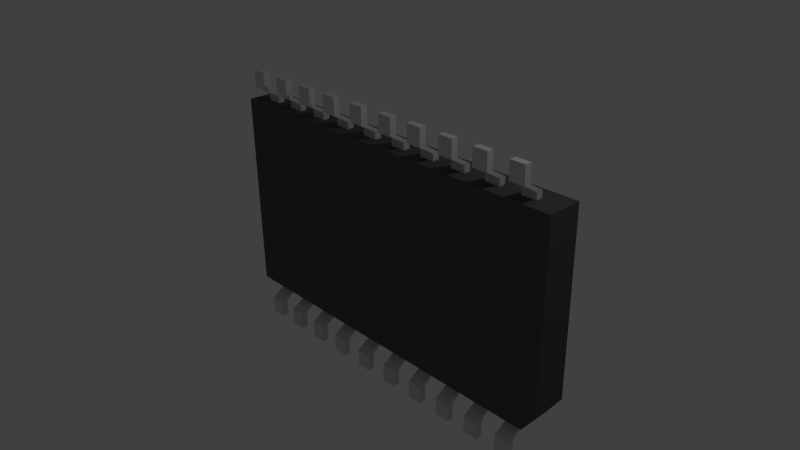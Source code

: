 # Source: 74HC245_SO20.blend  (saved by Blender 2.76.0; exported with 4.5.12 LTS)
import bpy
from mathutils import Matrix  # noqa: F401  (used for matrix-valued properties, if any)

bpy.ops.wm.read_factory_settings(use_empty=True)
scene = bpy.context.scene
scene.name = 'Scene'

# ---- collections
col_collection_1 = bpy.data.collections.new('Collection 1'); scene.collection.children.link(col_collection_1)

# ---- materials (node trees are filled in below, after node groups)
mat_material_001 = bpy.data.materials.new('Material.001')
mat_material_001.alpha_threshold = 0.0
mat_material_001.use_transparent_shadow = False
mat_material_001.diffuse_color = (0.8, 0.5199, 0.3689, 1.0)
mat_material_001.roughness = 0.5
mat_shape_022 = bpy.data.materials.new('Shape.022')
mat_shape_022.alpha_threshold = 0.0
mat_shape_022.use_transparent_shadow = False
mat_shape_022.diffuse_color = (0.7, 0.7, 0.7, 1.0)
mat_shape_022.roughness = 0.5
mat_shape_021 = bpy.data.materials.new('Shape.021')
mat_shape_021.alpha_threshold = 0.0
mat_shape_021.use_transparent_shadow = False
mat_shape_021.diffuse_color = (0.7, 0.7, 0.7, 1.0)
mat_shape_021.roughness = 0.5
mat_shape_020 = bpy.data.materials.new('Shape.020')
mat_shape_020.alpha_threshold = 0.0
mat_shape_020.use_transparent_shadow = False
mat_shape_020.diffuse_color = (0.1, 0.1, 0.1, 1.0)
mat_shape_020.roughness = 0.5
mat_shape_019 = bpy.data.materials.new('Shape.019')
mat_shape_019.alpha_threshold = 0.0
mat_shape_019.use_transparent_shadow = False
mat_shape_019.diffuse_color = (1.0, 1.0, 1.0, 1.0)
mat_shape_019.roughness = 0.5
mat_shape_017 = bpy.data.materials.new('Shape.017')
mat_shape_017.alpha_threshold = 0.0
mat_shape_017.use_transparent_shadow = False
mat_shape_017.diffuse_color = (0.7, 0.7, 0.7, 1.0)
mat_shape_017.roughness = 0.5
mat_shape_016 = bpy.data.materials.new('Shape.016')
mat_shape_016.alpha_threshold = 0.0
mat_shape_016.use_transparent_shadow = False
mat_shape_016.diffuse_color = (0.7, 0.7, 0.7, 1.0)
mat_shape_016.roughness = 0.5
mat_shape_015 = bpy.data.materials.new('Shape.015')
mat_shape_015.alpha_threshold = 0.0
mat_shape_015.use_transparent_shadow = False
mat_shape_015.diffuse_color = (0.7, 0.7, 0.7, 1.0)
mat_shape_015.roughness = 0.5
mat_shape_014 = bpy.data.materials.new('Shape.014')
mat_shape_014.alpha_threshold = 0.0
mat_shape_014.use_transparent_shadow = False
mat_shape_014.diffuse_color = (0.7, 0.7, 0.7, 1.0)
mat_shape_014.roughness = 0.5
mat_shape_013 = bpy.data.materials.new('Shape.013')
mat_shape_013.alpha_threshold = 0.0
mat_shape_013.use_transparent_shadow = False
mat_shape_013.diffuse_color = (0.7, 0.7, 0.7, 1.0)
mat_shape_013.roughness = 0.5
mat_shape_012 = bpy.data.materials.new('Shape.012')
mat_shape_012.alpha_threshold = 0.0
mat_shape_012.use_transparent_shadow = False
mat_shape_012.diffuse_color = (0.7, 0.7, 0.7, 1.0)
mat_shape_012.roughness = 0.5
mat_shape_011 = bpy.data.materials.new('Shape.011')
mat_shape_011.alpha_threshold = 0.0
mat_shape_011.use_transparent_shadow = False
mat_shape_011.diffuse_color = (0.7, 0.7, 0.7, 1.0)
mat_shape_011.roughness = 0.5
mat_shape_010 = bpy.data.materials.new('Shape.010')
mat_shape_010.alpha_threshold = 0.0
mat_shape_010.use_transparent_shadow = False
mat_shape_010.diffuse_color = (0.7, 0.7, 0.7, 1.0)
mat_shape_010.roughness = 0.5
mat_shape_009 = bpy.data.materials.new('Shape.009')
mat_shape_009.alpha_threshold = 0.0
mat_shape_009.use_transparent_shadow = False
mat_shape_009.diffuse_color = (0.7, 0.7, 0.7, 1.0)
mat_shape_009.roughness = 0.5
mat_shape_008 = bpy.data.materials.new('Shape.008')
mat_shape_008.alpha_threshold = 0.0
mat_shape_008.use_transparent_shadow = False
mat_shape_008.diffuse_color = (0.7, 0.7, 0.7, 1.0)
mat_shape_008.roughness = 0.5
mat_shape_007 = bpy.data.materials.new('Shape.007')
mat_shape_007.alpha_threshold = 0.0
mat_shape_007.use_transparent_shadow = False
mat_shape_007.diffuse_color = (0.7, 0.7, 0.7, 1.0)
mat_shape_007.roughness = 0.5
mat_shape_006 = bpy.data.materials.new('Shape.006')
mat_shape_006.alpha_threshold = 0.0
mat_shape_006.use_transparent_shadow = False
mat_shape_006.diffuse_color = (0.7, 0.7, 0.7, 1.0)
mat_shape_006.roughness = 0.5
mat_shape_005 = bpy.data.materials.new('Shape.005')
mat_shape_005.alpha_threshold = 0.0
mat_shape_005.use_transparent_shadow = False
mat_shape_005.diffuse_color = (0.7, 0.7, 0.7, 1.0)
mat_shape_005.roughness = 0.5
mat_shape_004 = bpy.data.materials.new('Shape.004')
mat_shape_004.alpha_threshold = 0.0
mat_shape_004.use_transparent_shadow = False
mat_shape_004.diffuse_color = (0.7, 0.7, 0.7, 1.0)
mat_shape_004.roughness = 0.5
mat_shape_003 = bpy.data.materials.new('Shape.003')
mat_shape_003.alpha_threshold = 0.0
mat_shape_003.use_transparent_shadow = False
mat_shape_003.diffuse_color = (0.7, 0.7, 0.7, 1.0)
mat_shape_003.roughness = 0.5
mat_shape_002 = bpy.data.materials.new('Shape.002')
mat_shape_002.alpha_threshold = 0.0
mat_shape_002.use_transparent_shadow = False
mat_shape_002.diffuse_color = (0.7, 0.7, 0.7, 1.0)
mat_shape_002.roughness = 0.5
mat_shape_001 = bpy.data.materials.new('Shape.001')
mat_shape_001.alpha_threshold = 0.0
mat_shape_001.use_transparent_shadow = False
mat_shape_001.diffuse_color = (0.7, 0.7, 0.7, 1.0)
mat_shape_001.roughness = 0.5
mat_shape = bpy.data.materials.new('Shape')
mat_shape.alpha_threshold = 0.0
mat_shape.use_transparent_shadow = False
mat_shape.diffuse_color = (0.7, 0.7, 0.7, 1.0)
mat_shape.roughness = 0.5
mat_material_002 = bpy.data.materials.new('Material.002')
mat_material_002.alpha_threshold = 0.0
mat_material_002.use_transparent_shadow = False
mat_material_002.diffuse_color = (0.8, 0.5199, 0.3689, 1.0)
mat_material_002.roughness = 0.5
mat_material_003 = bpy.data.materials.new('Material.003')
mat_material_003.alpha_threshold = 0.0
mat_material_003.use_transparent_shadow = False
mat_material_003.diffuse_color = (0.8, 0.5199, 0.3689, 1.0)
mat_material_003.roughness = 0.5
mat_material_004 = bpy.data.materials.new('Material.004')
mat_material_004.alpha_threshold = 0.0
mat_material_004.use_transparent_shadow = False
mat_material_004.diffuse_color = (0.8, 0.5199, 0.3689, 1.0)
mat_material_004.roughness = 0.5

# ---- material node trees

# ---- world
world_world = bpy.data.worlds.new('World'); scene.world = world_world
world_world.color = (0.05088, 0.05088, 0.05088)
world_world.use_sun_shadow = False
world_world.sun_shadow_jitter_overblur = 0.0
world_world.cycles.sampling_method = 'MANUAL'
world_world.cycles.sample_map_resolution = 256

# ---- cameras
cam_camera = bpy.data.cameras.new('Camera')
cam_camera.clip_end = 100.0
cam_camera.lens = 35.0
cam_camera.sensor_width = 32.0
cam_camera.sensor_height = 18.0
cam_camera.ortho_scale = 7.314
cam_camera.dof.focus_distance = 0.0
cam_camera.dof.aperture_fstop = 128.0

# ---- lights
light_lamp = bpy.data.lights.new('Lamp', 'POINT')
light_lamp.transmission_factor = 0.0
light_lamp.cutoff_distance = 30.0
light_lamp.energy = 100.0
light_lamp.shadow_buffer_clip_start = 1.001
light_lamp.shadow_soft_size = 0.1
light_lamp.shadow_maximum_resolution = 0.006
light_lamp.use_absolute_resolution = True
light_lamp.cycles.use_multiple_importance_sampling = False

# ---- meshes
me_shapeindexedfaceset = bpy.data.meshes.new('ShapeIndexedFaceSet')
me_shapeindexedfaceset.from_pydata([(0.0, 0.0, 0.0), (-0.6299, 1.425, 0.3146), (-0.6299, 1.425, 0.221), (-0.8422, 1.425, 0.221), (-0.8422, 1.425, 0.3146), (-0.6299, 1.939, 0.09696), (-0.6299, 1.939, 0.003393), (-0.8422, 1.939, 0.003393), (-0.8422, 1.939, 0.09696), (-0.6299, 1.56, 0.3146), (-0.6299, 1.696, 0.09696), (-0.6299, 1.56, 0.221), (-0.6299, 1.696, 0.003393), (-0.8422, 1.56, 0.221), (-0.8422, 1.696, 0.003393), (-0.8422, 1.56, 0.3146), (-0.8422, 1.696, 0.09696)], [], [(1, 2, 11, 9), (1, 4, 3, 2), (1, 9, 15, 4), (2, 3, 13, 11), (3, 4, 15, 13), (5, 6, 7, 8), (5, 8, 16, 10), (5, 10, 12, 6), (6, 12, 14, 7), (7, 14, 16, 8), (9, 10, 16, 15), (9, 11, 12, 10), (11, 13, 14, 12), (13, 15, 16, 14)])
me_shapeindexedfaceset.materials.append(mat_shape_022)
me_shapeindexedfaceset.use_remesh_preserve_volume = False
me_shapeindexedfaceset.use_remesh_preserve_attributes = False
me_shapeindexedfaceset.use_mirror_vertex_groups = False
me_shapeindexedfaceset.update()
me_shapeindexedfaceset_022 = bpy.data.meshes.new('ShapeIndexedFaceSet.022')
me_shapeindexedfaceset_022.from_pydata([(0.0, 0.0, 0.0), (-0.3412, -1.917, 0.003398), (-0.3412, -1.917, 0.09697), (-0.1289, -1.917, 0.09697), (-0.1289, -1.917, 0.003398), (-0.3412, -1.4, 0.221), (-0.3412, -1.4, 0.3146), (-0.1289, -1.4, 0.3146), (-0.1289, -1.4, 0.221), (-0.3412, -1.671, 0.003398), (-0.3412, -1.536, 0.221), (-0.3412, -1.671, 0.09697), (-0.3412, -1.536, 0.3146), (-0.1289, -1.671, 0.09697), (-0.1289, -1.536, 0.3146), (-0.1289, -1.671, 0.003398), (-0.1289, -1.536, 0.221)], [], [(1, 2, 11, 9), (1, 4, 3, 2), (1, 9, 15, 4), (2, 3, 13, 11), (3, 4, 15, 13), (5, 6, 7, 8), (5, 8, 16, 10), (5, 10, 12, 6), (6, 12, 14, 7), (7, 14, 16, 8), (9, 10, 16, 15), (9, 11, 12, 10), (11, 13, 14, 12), (13, 15, 16, 14)])
me_shapeindexedfaceset_022.materials.append(mat_shape_021)
me_shapeindexedfaceset_022.use_remesh_preserve_volume = False
me_shapeindexedfaceset_022.use_remesh_preserve_attributes = False
me_shapeindexedfaceset_022.use_mirror_vertex_groups = False
me_shapeindexedfaceset_022.update()
me_shapeindexedfaceset_021 = bpy.data.meshes.new('ShapeIndexedFaceSet.021')
me_shapeindexedfaceset_021.from_pydata([(0.0, 0.0, 0.0), (2.609, -1.415, 0.5331), (2.609, -1.415, 0.05246), (-2.691, 1.463, 0.05246), (-2.691, 1.463, 0.5331), (2.609, 1.463, 0.5331), (2.609, 1.463, 0.05246), (-2.481, -1.415, 0.05246), (-2.691, -1.104, 0.05246), (-2.481, -1.415, 0.5331), (-2.691, -1.104, 0.5331)], [], [(1, 2, 6, 5), (1, 5, 4), (1, 4, 10), (1, 10, 9), (1, 9, 7, 2), (2, 7, 8), (2, 8, 3), (2, 3, 6), (3, 4, 5, 6), (3, 8, 10, 4), (7, 9, 10, 8)])
me_shapeindexedfaceset_021.materials.append(mat_shape_020)
me_shapeindexedfaceset_021.use_remesh_preserve_volume = False
me_shapeindexedfaceset_021.use_remesh_preserve_attributes = False
me_shapeindexedfaceset_021.use_mirror_vertex_groups = False
me_shapeindexedfaceset_021.update()
me_shapeindexedfaceset_020 = bpy.data.meshes.new('ShapeIndexedFaceSet.020')
me_shapeindexedfaceset_020.from_pydata([(0.0, 0.0, 0.0), (-2.109, -0.8609, 0.5752), (-2.121, -0.9206, 0.5752), (-2.155, -0.9712, 0.5752), (-2.205, -1.005, 0.5752), (-2.265, -1.017, 0.5752), (-2.325, -1.005, 0.5752), (-2.375, -0.9712, 0.5752), (-2.409, -0.9206, 0.5752), (-2.421, -0.8609, 0.5752), (-2.409, -0.8012, 0.5752), (-2.375, -0.7506, 0.5752), (-2.325, -0.7167, 0.5752), (-2.265, -0.7049, 0.5752), (-2.205, -0.7167, 0.5752), (-2.155, -0.7506, 0.5752), (-2.121, -0.8012, 0.5752), (-2.109, -0.8609, 0.5477), (-2.121, -0.9206, 0.5477), (-2.155, -0.9712, 0.5477), (-2.205, -1.005, 0.5477), (-2.265, -1.017, 0.5477), (-2.325, -1.005, 0.5477), (-2.375, -0.9712, 0.5477), (-2.409, -0.9206, 0.5477), (-2.421, -0.8609, 0.5477), (-2.409, -0.8012, 0.5477), (-2.375, -0.7506, 0.5477), (-2.325, -0.7167, 0.5477), (-2.265, -0.7049, 0.5477), (-2.205, -0.7167, 0.5477), (-2.155, -0.7506, 0.5477), (-2.121, -0.8012, 0.5477)], [], [(1, 2, 18, 17), (1, 16, 15), (1, 15, 14), (1, 14, 13), (1, 13, 12), (1, 12, 11), (1, 11, 10), (1, 10, 9), (1, 9, 8), (1, 8, 7), (1, 7, 6), (1, 6, 5), (1, 5, 4), (1, 4, 3), (1, 3, 2), (1, 17, 32, 16), (2, 3, 19, 18), (3, 4, 20, 19), (4, 5, 21, 20), (5, 6, 22, 21), (6, 7, 23, 22), (7, 8, 24, 23), (8, 9, 25, 24), (9, 10, 26, 25), (10, 11, 27, 26), (11, 12, 28, 27), (12, 13, 29, 28), (13, 14, 30, 29), (14, 15, 31, 30), (15, 16, 32, 31), (17, 18, 19), (17, 19, 20), (17, 20, 21), (17, 21, 22), (17, 22, 23), (17, 23, 24), (17, 24, 25), (17, 25, 26), (17, 26, 27), (17, 27, 28), (17, 28, 29), (17, 29, 30), (17, 30, 31), (17, 31, 32)])
me_shapeindexedfaceset_020.materials.append(mat_shape_019)
me_shapeindexedfaceset_020.use_remesh_preserve_volume = False
me_shapeindexedfaceset_020.use_remesh_preserve_attributes = False
me_shapeindexedfaceset_020.use_mirror_vertex_groups = False
me_shapeindexedfaceset_020.update()
me_shapeindexedfaceset_018 = bpy.data.meshes.new('ShapeIndexedFaceSet.018')
me_shapeindexedfaceset_018.from_pydata([(0.0, 0.0, 0.0), (-0.136, 1.425, 0.3146), (-0.136, 1.425, 0.221), (-0.3483, 1.425, 0.221), (-0.3483, 1.425, 0.3146), (-0.136, 1.939, 0.09696), (-0.136, 1.939, 0.003393), (-0.3483, 1.939, 0.003393), (-0.3483, 1.939, 0.09696), (-0.136, 1.56, 0.3146), (-0.136, 1.696, 0.09696), (-0.136, 1.56, 0.221), (-0.136, 1.696, 0.003393), (-0.3483, 1.56, 0.221), (-0.3483, 1.696, 0.003393), (-0.3483, 1.56, 0.3146), (-0.3483, 1.696, 0.09696)], [], [(1, 2, 11, 9), (1, 4, 3, 2), (1, 9, 15, 4), (2, 3, 13, 11), (3, 4, 15, 13), (5, 6, 7, 8), (5, 8, 16, 10), (5, 10, 12, 6), (6, 12, 14, 7), (7, 14, 16, 8), (9, 10, 16, 15), (9, 11, 12, 10), (11, 13, 14, 12), (13, 15, 16, 14)])
me_shapeindexedfaceset_018.materials.append(mat_shape_017)
me_shapeindexedfaceset_018.use_remesh_preserve_volume = False
me_shapeindexedfaceset_018.use_remesh_preserve_attributes = False
me_shapeindexedfaceset_018.use_mirror_vertex_groups = False
me_shapeindexedfaceset_018.update()
me_shapeindexedfaceset_017 = bpy.data.meshes.new('ShapeIndexedFaceSet.017')
me_shapeindexedfaceset_017.from_pydata([(0.0, 0.0, 0.0), (0.3771, 1.425, 0.3146), (0.3771, 1.425, 0.221), (0.1648, 1.425, 0.221), (0.1648, 1.425, 0.3146), (0.3771, 1.939, 0.09696), (0.3771, 1.939, 0.003393), (0.1648, 1.939, 0.003393), (0.1648, 1.939, 0.09696), (0.3771, 1.56, 0.3146), (0.3771, 1.696, 0.09696), (0.3771, 1.56, 0.221), (0.3771, 1.696, 0.003393), (0.1648, 1.56, 0.221), (0.1648, 1.696, 0.003393), (0.1648, 1.56, 0.3146), (0.1648, 1.696, 0.09696)], [], [(1, 2, 11, 9), (1, 4, 3, 2), (1, 9, 15, 4), (2, 3, 13, 11), (3, 4, 15, 13), (5, 6, 7, 8), (5, 8, 16, 10), (5, 10, 12, 6), (6, 12, 14, 7), (7, 14, 16, 8), (9, 10, 16, 15), (9, 11, 12, 10), (11, 13, 14, 12), (13, 15, 16, 14)])
me_shapeindexedfaceset_017.materials.append(mat_shape_016)
me_shapeindexedfaceset_017.use_remesh_preserve_volume = False
me_shapeindexedfaceset_017.use_remesh_preserve_attributes = False
me_shapeindexedfaceset_017.use_mirror_vertex_groups = False
me_shapeindexedfaceset_017.update()
me_shapeindexedfaceset_016 = bpy.data.meshes.new('ShapeIndexedFaceSet.016')
me_shapeindexedfaceset_016.from_pydata([(0.0, 0.0, 0.0), (0.8952, 1.425, 0.3146), (0.8952, 1.425, 0.221), (0.6829, 1.425, 0.221), (0.6829, 1.425, 0.3146), (0.8952, 1.939, 0.09696), (0.8952, 1.939, 0.003393), (0.6829, 1.939, 0.003393), (0.6829, 1.939, 0.09696), (0.8952, 1.56, 0.3146), (0.8952, 1.696, 0.09696), (0.8952, 1.56, 0.221), (0.8952, 1.696, 0.003393), (0.6829, 1.56, 0.221), (0.6829, 1.696, 0.003393), (0.6829, 1.56, 0.3146), (0.6829, 1.696, 0.09696)], [], [(1, 2, 11, 9), (1, 4, 3, 2), (1, 9, 15, 4), (2, 3, 13, 11), (3, 4, 15, 13), (5, 6, 7, 8), (5, 8, 16, 10), (5, 10, 12, 6), (6, 12, 14, 7), (7, 14, 16, 8), (9, 10, 16, 15), (9, 11, 12, 10), (11, 13, 14, 12), (13, 15, 16, 14)])
me_shapeindexedfaceset_016.materials.append(mat_shape_015)
me_shapeindexedfaceset_016.use_remesh_preserve_volume = False
me_shapeindexedfaceset_016.use_remesh_preserve_attributes = False
me_shapeindexedfaceset_016.use_mirror_vertex_groups = False
me_shapeindexedfaceset_016.update()
me_shapeindexedfaceset_015 = bpy.data.meshes.new('ShapeIndexedFaceSet.015')
me_shapeindexedfaceset_015.from_pydata([(0.0, 0.0, 0.0), (-2.159, 1.425, 0.3146), (-2.159, 1.425, 0.221), (-2.371, 1.425, 0.221), (-2.371, 1.425, 0.3146), (-2.159, 1.939, 0.09696), (-2.159, 1.939, 0.003393), (-2.371, 1.939, 0.003393), (-2.371, 1.939, 0.09696), (-2.159, 1.56, 0.3146), (-2.159, 1.696, 0.09696), (-2.159, 1.56, 0.221), (-2.159, 1.696, 0.003393), (-2.371, 1.56, 0.221), (-2.371, 1.696, 0.003393), (-2.371, 1.56, 0.3146), (-2.371, 1.696, 0.09696)], [], [(1, 2, 11, 9), (1, 4, 3, 2), (1, 9, 15, 4), (2, 3, 13, 11), (3, 4, 15, 13), (5, 6, 7, 8), (5, 8, 16, 10), (5, 10, 12, 6), (6, 12, 14, 7), (7, 14, 16, 8), (9, 10, 16, 15), (9, 11, 12, 10), (11, 13, 14, 12), (13, 15, 16, 14)])
me_shapeindexedfaceset_015.materials.append(mat_shape_014)
me_shapeindexedfaceset_015.use_remesh_preserve_volume = False
me_shapeindexedfaceset_015.use_remesh_preserve_attributes = False
me_shapeindexedfaceset_015.use_mirror_vertex_groups = False
me_shapeindexedfaceset_015.update()
me_shapeindexedfaceset_014 = bpy.data.meshes.new('ShapeIndexedFaceSet.014')
me_shapeindexedfaceset_014.from_pydata([(0.0, 0.0, 0.0), (-1.646, 1.425, 0.3146), (-1.646, 1.425, 0.221), (-1.858, 1.425, 0.221), (-1.858, 1.425, 0.3146), (-1.646, 1.939, 0.09696), (-1.646, 1.939, 0.003393), (-1.858, 1.939, 0.003393), (-1.858, 1.939, 0.09696), (-1.646, 1.56, 0.3146), (-1.646, 1.696, 0.09696), (-1.646, 1.56, 0.221), (-1.646, 1.696, 0.003393), (-1.858, 1.56, 0.221), (-1.858, 1.696, 0.003393), (-1.858, 1.56, 0.3146), (-1.858, 1.696, 0.09696)], [], [(1, 2, 11, 9), (1, 4, 3, 2), (1, 9, 15, 4), (2, 3, 13, 11), (3, 4, 15, 13), (5, 6, 7, 8), (5, 8, 16, 10), (5, 10, 12, 6), (6, 12, 14, 7), (7, 14, 16, 8), (9, 10, 16, 15), (9, 11, 12, 10), (11, 13, 14, 12), (13, 15, 16, 14)])
me_shapeindexedfaceset_014.materials.append(mat_shape_013)
me_shapeindexedfaceset_014.use_remesh_preserve_volume = False
me_shapeindexedfaceset_014.use_remesh_preserve_attributes = False
me_shapeindexedfaceset_014.use_mirror_vertex_groups = False
me_shapeindexedfaceset_014.update()
me_shapeindexedfaceset_013 = bpy.data.meshes.new('ShapeIndexedFaceSet.013')
me_shapeindexedfaceset_013.from_pydata([(0.0, 0.0, 0.0), (-1.128, 1.425, 0.3146), (-1.128, 1.425, 0.221), (-1.34, 1.425, 0.221), (-1.34, 1.425, 0.3146), (-1.128, 1.939, 0.09696), (-1.128, 1.939, 0.003393), (-1.34, 1.939, 0.003393), (-1.34, 1.939, 0.09696), (-1.128, 1.56, 0.3146), (-1.128, 1.696, 0.09696), (-1.128, 1.56, 0.221), (-1.128, 1.696, 0.003393), (-1.34, 1.56, 0.221), (-1.34, 1.696, 0.003393), (-1.34, 1.56, 0.3146), (-1.34, 1.696, 0.09696)], [], [(1, 2, 11, 9), (1, 4, 3, 2), (1, 9, 15, 4), (2, 3, 13, 11), (3, 4, 15, 13), (5, 6, 7, 8), (5, 8, 16, 10), (5, 10, 12, 6), (6, 12, 14, 7), (7, 14, 16, 8), (9, 10, 16, 15), (9, 11, 12, 10), (11, 13, 14, 12), (13, 15, 16, 14)])
me_shapeindexedfaceset_013.materials.append(mat_shape_012)
me_shapeindexedfaceset_013.use_remesh_preserve_volume = False
me_shapeindexedfaceset_013.use_remesh_preserve_attributes = False
me_shapeindexedfaceset_013.use_mirror_vertex_groups = False
me_shapeindexedfaceset_013.update()
me_shapeindexedfaceset_012 = bpy.data.meshes.new('ShapeIndexedFaceSet.012')
me_shapeindexedfaceset_012.from_pydata([(0.0, 0.0, 0.0), (1.39, 1.425, 0.3146), (1.39, 1.425, 0.221), (1.178, 1.425, 0.221), (1.178, 1.425, 0.3146), (1.39, 1.939, 0.09696), (1.39, 1.939, 0.003393), (1.178, 1.939, 0.003393), (1.178, 1.939, 0.09696), (1.39, 1.56, 0.3146), (1.39, 1.696, 0.09696), (1.39, 1.56, 0.221), (1.39, 1.696, 0.003393), (1.178, 1.56, 0.221), (1.178, 1.696, 0.003393), (1.178, 1.56, 0.3146), (1.178, 1.696, 0.09696)], [], [(1, 2, 11, 9), (1, 4, 3, 2), (1, 9, 15, 4), (2, 3, 13, 11), (3, 4, 15, 13), (5, 6, 7, 8), (5, 8, 16, 10), (5, 10, 12, 6), (6, 12, 14, 7), (7, 14, 16, 8), (9, 10, 16, 15), (9, 11, 12, 10), (11, 13, 14, 12), (13, 15, 16, 14)])
me_shapeindexedfaceset_012.materials.append(mat_shape_011)
me_shapeindexedfaceset_012.use_remesh_preserve_volume = False
me_shapeindexedfaceset_012.use_remesh_preserve_attributes = False
me_shapeindexedfaceset_012.use_mirror_vertex_groups = False
me_shapeindexedfaceset_012.update()
me_shapeindexedfaceset_011 = bpy.data.meshes.new('ShapeIndexedFaceSet.011')
me_shapeindexedfaceset_011.from_pydata([(0.0, 0.0, 0.0), (1.882, 1.425, 0.3146), (1.882, 1.425, 0.221), (1.67, 1.425, 0.221), (1.67, 1.425, 0.3146), (1.882, 1.939, 0.09696), (1.882, 1.939, 0.003393), (1.67, 1.939, 0.003393), (1.67, 1.939, 0.09696), (1.882, 1.56, 0.3146), (1.882, 1.696, 0.09696), (1.882, 1.56, 0.221), (1.882, 1.696, 0.003393), (1.67, 1.56, 0.221), (1.67, 1.696, 0.003393), (1.67, 1.56, 0.3146), (1.67, 1.696, 0.09696)], [], [(1, 2, 11, 9), (1, 4, 3, 2), (1, 9, 15, 4), (2, 3, 13, 11), (3, 4, 15, 13), (5, 6, 7, 8), (5, 8, 16, 10), (5, 10, 12, 6), (6, 12, 14, 7), (7, 14, 16, 8), (9, 10, 16, 15), (9, 11, 12, 10), (11, 13, 14, 12), (13, 15, 16, 14)])
me_shapeindexedfaceset_011.materials.append(mat_shape_010)
me_shapeindexedfaceset_011.use_remesh_preserve_volume = False
me_shapeindexedfaceset_011.use_remesh_preserve_attributes = False
me_shapeindexedfaceset_011.use_mirror_vertex_groups = False
me_shapeindexedfaceset_011.update()
me_shapeindexedfaceset_010 = bpy.data.meshes.new('ShapeIndexedFaceSet.010')
me_shapeindexedfaceset_010.from_pydata([(0.0, 0.0, 0.0), (2.377, 1.425, 0.3146), (2.377, 1.425, 0.221), (2.165, 1.425, 0.221), (2.165, 1.425, 0.3146), (2.377, 1.939, 0.09696), (2.377, 1.939, 0.003393), (2.165, 1.939, 0.003393), (2.165, 1.939, 0.09696), (2.377, 1.56, 0.3146), (2.377, 1.696, 0.09696), (2.377, 1.56, 0.221), (2.377, 1.696, 0.003393), (2.165, 1.56, 0.221), (2.165, 1.696, 0.003393), (2.165, 1.56, 0.3146), (2.165, 1.696, 0.09696)], [], [(1, 2, 11, 9), (1, 4, 3, 2), (1, 9, 15, 4), (2, 3, 13, 11), (3, 4, 15, 13), (5, 6, 7, 8), (5, 8, 16, 10), (5, 10, 12, 6), (6, 12, 14, 7), (7, 14, 16, 8), (9, 10, 16, 15), (9, 11, 12, 10), (11, 13, 14, 12), (13, 15, 16, 14)])
me_shapeindexedfaceset_010.materials.append(mat_shape_009)
me_shapeindexedfaceset_010.use_remesh_preserve_volume = False
me_shapeindexedfaceset_010.use_remesh_preserve_attributes = False
me_shapeindexedfaceset_010.use_mirror_vertex_groups = False
me_shapeindexedfaceset_010.update()
me_shapeindexedfaceset_009 = bpy.data.meshes.new('ShapeIndexedFaceSet.009')
me_shapeindexedfaceset_009.from_pydata([(0.0, 0.0, 0.0), (0.1708, -1.917, 0.003398), (0.1708, -1.917, 0.09697), (0.3831, -1.917, 0.09697), (0.3831, -1.917, 0.003398), (0.1708, -1.4, 0.221), (0.1708, -1.4, 0.3146), (0.3831, -1.4, 0.3146), (0.3831, -1.4, 0.221), (0.1708, -1.671, 0.003398), (0.1708, -1.536, 0.221), (0.1708, -1.671, 0.09697), (0.1708, -1.536, 0.3146), (0.3831, -1.671, 0.09697), (0.3831, -1.536, 0.3146), (0.3831, -1.671, 0.003398), (0.3831, -1.536, 0.221)], [], [(1, 2, 11, 9), (1, 4, 3, 2), (1, 9, 15, 4), (2, 3, 13, 11), (3, 4, 15, 13), (5, 6, 7, 8), (5, 8, 16, 10), (5, 10, 12, 6), (6, 12, 14, 7), (7, 14, 16, 8), (9, 10, 16, 15), (9, 11, 12, 10), (11, 13, 14, 12), (13, 15, 16, 14)])
me_shapeindexedfaceset_009.materials.append(mat_shape_008)
me_shapeindexedfaceset_009.use_remesh_preserve_volume = False
me_shapeindexedfaceset_009.use_remesh_preserve_attributes = False
me_shapeindexedfaceset_009.use_mirror_vertex_groups = False
me_shapeindexedfaceset_009.update()
me_shapeindexedfaceset_008 = bpy.data.meshes.new('ShapeIndexedFaceSet.008')
me_shapeindexedfaceset_008.from_pydata([(0.0, 0.0, 0.0), (0.6849, -1.917, 0.003398), (0.6849, -1.917, 0.09697), (0.8972, -1.917, 0.09697), (0.8972, -1.917, 0.003398), (0.6849, -1.4, 0.221), (0.6849, -1.4, 0.3146), (0.8972, -1.4, 0.3146), (0.8972, -1.4, 0.221), (0.6849, -1.671, 0.003398), (0.6849, -1.536, 0.221), (0.6849, -1.671, 0.09697), (0.6849, -1.536, 0.3146), (0.8972, -1.671, 0.09697), (0.8972, -1.536, 0.3146), (0.8972, -1.671, 0.003398), (0.8972, -1.536, 0.221)], [], [(1, 2, 11, 9), (1, 4, 3, 2), (1, 9, 15, 4), (2, 3, 13, 11), (3, 4, 15, 13), (5, 6, 7, 8), (5, 8, 16, 10), (5, 10, 12, 6), (6, 12, 14, 7), (7, 14, 16, 8), (9, 10, 16, 15), (9, 11, 12, 10), (11, 13, 14, 12), (13, 15, 16, 14)])
me_shapeindexedfaceset_008.materials.append(mat_shape_007)
me_shapeindexedfaceset_008.use_remesh_preserve_volume = False
me_shapeindexedfaceset_008.use_remesh_preserve_attributes = False
me_shapeindexedfaceset_008.use_mirror_vertex_groups = False
me_shapeindexedfaceset_008.update()
me_shapeindexedfaceset_007 = bpy.data.meshes.new('ShapeIndexedFaceSet.007')
me_shapeindexedfaceset_007.from_pydata([(0.0, 0.0, 0.0), (-1.346, -1.917, 0.003398), (-1.346, -1.917, 0.09697), (-1.134, -1.917, 0.09697), (-1.134, -1.917, 0.003398), (-1.346, -1.4, 0.221), (-1.346, -1.4, 0.3146), (-1.134, -1.4, 0.3146), (-1.134, -1.4, 0.221), (-1.346, -1.671, 0.003398), (-1.346, -1.536, 0.221), (-1.346, -1.671, 0.09697), (-1.346, -1.536, 0.3146), (-1.134, -1.671, 0.09697), (-1.134, -1.536, 0.3146), (-1.134, -1.671, 0.003398), (-1.134, -1.536, 0.221)], [], [(1, 2, 11, 9), (1, 4, 3, 2), (1, 9, 15, 4), (2, 3, 13, 11), (3, 4, 15, 13), (5, 6, 7, 8), (5, 8, 16, 10), (5, 10, 12, 6), (6, 12, 14, 7), (7, 14, 16, 8), (9, 10, 16, 15), (9, 11, 12, 10), (11, 13, 14, 12), (13, 15, 16, 14)])
me_shapeindexedfaceset_007.materials.append(mat_shape_006)
me_shapeindexedfaceset_007.use_remesh_preserve_volume = False
me_shapeindexedfaceset_007.use_remesh_preserve_attributes = False
me_shapeindexedfaceset_007.use_mirror_vertex_groups = False
me_shapeindexedfaceset_007.update()
me_shapeindexedfaceset_006 = bpy.data.meshes.new('ShapeIndexedFaceSet.006')
me_shapeindexedfaceset_006.from_pydata([(0.0, 0.0, 0.0), (-1.838, -1.917, 0.003398), (-1.838, -1.917, 0.09697), (-1.626, -1.917, 0.09697), (-1.626, -1.917, 0.003398), (-1.838, -1.4, 0.221), (-1.838, -1.4, 0.3146), (-1.626, -1.4, 0.3146), (-1.626, -1.4, 0.221), (-1.838, -1.671, 0.003398), (-1.838, -1.536, 0.221), (-1.838, -1.671, 0.09697), (-1.838, -1.536, 0.3146), (-1.626, -1.671, 0.09697), (-1.626, -1.536, 0.3146), (-1.626, -1.671, 0.003398), (-1.626, -1.536, 0.221)], [], [(1, 2, 11, 9), (1, 4, 3, 2), (1, 9, 15, 4), (2, 3, 13, 11), (3, 4, 15, 13), (5, 6, 7, 8), (5, 8, 16, 10), (5, 10, 12, 6), (6, 12, 14, 7), (7, 14, 16, 8), (9, 10, 16, 15), (9, 11, 12, 10), (11, 13, 14, 12), (13, 15, 16, 14)])
me_shapeindexedfaceset_006.materials.append(mat_shape_005)
me_shapeindexedfaceset_006.use_remesh_preserve_volume = False
me_shapeindexedfaceset_006.use_remesh_preserve_attributes = False
me_shapeindexedfaceset_006.use_mirror_vertex_groups = False
me_shapeindexedfaceset_006.update()
me_shapeindexedfaceset_005 = bpy.data.meshes.new('ShapeIndexedFaceSet.005')
me_shapeindexedfaceset_005.from_pydata([(0.0, 0.0, 0.0), (-2.343, -1.917, 0.003398), (-2.343, -1.917, 0.09697), (-2.131, -1.917, 0.09697), (-2.131, -1.917, 0.003398), (-2.343, -1.4, 0.221), (-2.343, -1.4, 0.3146), (-2.131, -1.4, 0.3146), (-2.131, -1.4, 0.221), (-2.343, -1.671, 0.003398), (-2.343, -1.536, 0.221), (-2.343, -1.671, 0.09697), (-2.343, -1.536, 0.3146), (-2.131, -1.671, 0.09697), (-2.131, -1.536, 0.3146), (-2.131, -1.671, 0.003398), (-2.131, -1.536, 0.221)], [], [(1, 2, 11, 9), (1, 4, 3, 2), (1, 9, 15, 4), (2, 3, 13, 11), (3, 4, 15, 13), (5, 6, 7, 8), (5, 8, 16, 10), (5, 10, 12, 6), (6, 12, 14, 7), (7, 14, 16, 8), (9, 10, 16, 15), (9, 11, 12, 10), (11, 13, 14, 12), (13, 15, 16, 14)])
me_shapeindexedfaceset_005.materials.append(mat_shape_004)
me_shapeindexedfaceset_005.use_remesh_preserve_volume = False
me_shapeindexedfaceset_005.use_remesh_preserve_attributes = False
me_shapeindexedfaceset_005.use_mirror_vertex_groups = False
me_shapeindexedfaceset_005.update()
me_shapeindexedfaceset_004 = bpy.data.meshes.new('ShapeIndexedFaceSet.004')
me_shapeindexedfaceset_004.from_pydata([(0.0, 0.0, 0.0), (1.18, -1.917, 0.003398), (1.18, -1.917, 0.09697), (1.392, -1.917, 0.09697), (1.392, -1.917, 0.003398), (1.18, -1.4, 0.221), (1.18, -1.4, 0.3146), (1.392, -1.4, 0.3146), (1.392, -1.4, 0.221), (1.18, -1.671, 0.003398), (1.18, -1.536, 0.221), (1.18, -1.671, 0.09697), (1.18, -1.536, 0.3146), (1.392, -1.671, 0.09697), (1.392, -1.536, 0.3146), (1.392, -1.671, 0.003398), (1.392, -1.536, 0.221)], [], [(1, 2, 11, 9), (1, 4, 3, 2), (1, 9, 15, 4), (2, 3, 13, 11), (3, 4, 15, 13), (5, 6, 7, 8), (5, 8, 16, 10), (5, 10, 12, 6), (6, 12, 14, 7), (7, 14, 16, 8), (9, 10, 16, 15), (9, 11, 12, 10), (11, 13, 14, 12), (13, 15, 16, 14)])
me_shapeindexedfaceset_004.materials.append(mat_shape_003)
me_shapeindexedfaceset_004.use_remesh_preserve_volume = False
me_shapeindexedfaceset_004.use_remesh_preserve_attributes = False
me_shapeindexedfaceset_004.use_mirror_vertex_groups = False
me_shapeindexedfaceset_004.update()
me_shapeindexedfaceset_003 = bpy.data.meshes.new('ShapeIndexedFaceSet.003')
me_shapeindexedfaceset_003.from_pydata([(0.0, 0.0, 0.0), (1.672, -1.917, 0.003398), (1.672, -1.917, 0.09697), (1.884, -1.917, 0.09697), (1.884, -1.917, 0.003398), (1.672, -1.4, 0.221), (1.672, -1.4, 0.3146), (1.884, -1.4, 0.3146), (1.884, -1.4, 0.221), (1.672, -1.671, 0.003398), (1.672, -1.536, 0.221), (1.672, -1.671, 0.09697), (1.672, -1.536, 0.3146), (1.884, -1.671, 0.09697), (1.884, -1.536, 0.3146), (1.884, -1.671, 0.003398), (1.884, -1.536, 0.221)], [], [(1, 2, 11, 9), (1, 4, 3, 2), (1, 9, 15, 4), (2, 3, 13, 11), (3, 4, 15, 13), (5, 6, 7, 8), (5, 8, 16, 10), (5, 10, 12, 6), (6, 12, 14, 7), (7, 14, 16, 8), (9, 10, 16, 15), (9, 11, 12, 10), (11, 13, 14, 12), (13, 15, 16, 14)])
me_shapeindexedfaceset_003.materials.append(mat_shape_002)
me_shapeindexedfaceset_003.use_remesh_preserve_volume = False
me_shapeindexedfaceset_003.use_remesh_preserve_attributes = False
me_shapeindexedfaceset_003.use_mirror_vertex_groups = False
me_shapeindexedfaceset_003.update()
me_shapeindexedfaceset_002 = bpy.data.meshes.new('ShapeIndexedFaceSet.002')
me_shapeindexedfaceset_002.from_pydata([(0.0, 0.0, 0.0), (2.167, -1.917, 0.003398), (2.167, -1.917, 0.09697), (2.379, -1.917, 0.09697), (2.379, -1.917, 0.003398), (2.167, -1.4, 0.221), (2.167, -1.4, 0.3146), (2.379, -1.4, 0.3146), (2.379, -1.4, 0.221), (2.167, -1.671, 0.003398), (2.167, -1.536, 0.221), (2.167, -1.671, 0.09697), (2.167, -1.536, 0.3146), (2.379, -1.671, 0.09697), (2.379, -1.536, 0.3146), (2.379, -1.671, 0.003398), (2.379, -1.536, 0.221)], [], [(1, 2, 11, 9), (1, 4, 3, 2), (1, 9, 15, 4), (2, 3, 13, 11), (3, 4, 15, 13), (5, 6, 7, 8), (5, 8, 16, 10), (5, 10, 12, 6), (6, 12, 14, 7), (7, 14, 16, 8), (9, 10, 16, 15), (9, 11, 12, 10), (11, 13, 14, 12), (13, 15, 16, 14)])
me_shapeindexedfaceset_002.materials.append(mat_shape_001)
me_shapeindexedfaceset_002.use_remesh_preserve_volume = False
me_shapeindexedfaceset_002.use_remesh_preserve_attributes = False
me_shapeindexedfaceset_002.use_mirror_vertex_groups = False
me_shapeindexedfaceset_002.update()
me_shapeindexedfaceset_001 = bpy.data.meshes.new('ShapeIndexedFaceSet.001')
me_shapeindexedfaceset_001.from_pydata([(0.0, 0.0, 0.0), (-0.8422, -1.917, 0.003398), (-0.8422, -1.917, 0.09697), (-0.6299, -1.917, 0.09697), (-0.6299, -1.917, 0.003398), (-0.8422, -1.4, 0.221), (-0.8422, -1.4, 0.3146), (-0.6299, -1.4, 0.3146), (-0.6299, -1.4, 0.221), (-0.8422, -1.671, 0.003398), (-0.8422, -1.536, 0.221), (-0.8422, -1.671, 0.09697), (-0.8422, -1.536, 0.3146), (-0.6299, -1.671, 0.09697), (-0.6299, -1.536, 0.3146), (-0.6299, -1.671, 0.003398), (-0.6299, -1.536, 0.221)], [], [(1, 2, 11, 9), (1, 4, 3, 2), (1, 9, 15, 4), (2, 3, 13, 11), (3, 4, 15, 13), (5, 6, 7, 8), (5, 8, 16, 10), (5, 10, 12, 6), (6, 12, 14, 7), (7, 14, 16, 8), (9, 10, 16, 15), (9, 11, 12, 10), (11, 13, 14, 12), (13, 15, 16, 14)])
me_shapeindexedfaceset_001.materials.append(mat_shape)
me_shapeindexedfaceset_001.use_remesh_preserve_volume = False
me_shapeindexedfaceset_001.use_remesh_preserve_attributes = False
me_shapeindexedfaceset_001.use_mirror_vertex_groups = False
me_shapeindexedfaceset_001.update()

# ---- curves / text
txt_text = bpy.data.curves.new('Text', 'FONT')
txt_text.dimensions = '2D'
txt_text.body = '74HC245D'
txt_text.materials.append(mat_material_001)
txt_text.use_path_clamp = True
txt_text.bevel_resolution = 0
txt_text.extrude = 0.01
txt_text_001 = bpy.data.curves.new('Text.001', 'FONT')
txt_text_001.dimensions = '2D'
txt_text_001.body = 'L9K3S7   30'
txt_text_001.materials.append(mat_material_002)
txt_text_001.use_path_clamp = True
txt_text_001.bevel_resolution = 0
txt_text_001.extrude = 0.01
txt_text_002 = bpy.data.curves.new('Text.002', 'FONT')
txt_text_002.dimensions = '2D'
txt_text_002.body = 'UnG1009E'
txt_text_002.materials.append(mat_material_003)
txt_text_002.use_path_clamp = True
txt_text_002.bevel_resolution = 0
txt_text_002.extrude = 0.01
txt_text_003 = bpy.data.curves.new('Text.003', 'FONT')
txt_text_003.dimensions = '2D'
txt_text_003.body = 'NXP'
txt_text_003.materials.append(mat_material_004)
txt_text_003.use_path_clamp = True
txt_text_003.bevel_resolution = 0
txt_text_003.extrude = 0.01

# ---- objects
ob_text = bpy.data.objects.new('Text', txt_text)
ob_shapeindexedfaceset_022 = bpy.data.objects.new('ShapeIndexedFaceSet.022', me_shapeindexedfaceset)
ob_shapeindexedfaceset_021 = bpy.data.objects.new('ShapeIndexedFaceSet.021', me_shapeindexedfaceset_022)
ob_shapeindexedfaceset_020 = bpy.data.objects.new('ShapeIndexedFaceSet.020', me_shapeindexedfaceset_021)
ob_shapeindexedfaceset_019 = bpy.data.objects.new('ShapeIndexedFaceSet.019', me_shapeindexedfaceset_020)
ob_shapeindexedfaceset_017 = bpy.data.objects.new('ShapeIndexedFaceSet.017', me_shapeindexedfaceset_018)
ob_shapeindexedfaceset_016 = bpy.data.objects.new('ShapeIndexedFaceSet.016', me_shapeindexedfaceset_017)
ob_shapeindexedfaceset_015 = bpy.data.objects.new('ShapeIndexedFaceSet.015', me_shapeindexedfaceset_016)
ob_shapeindexedfaceset_014 = bpy.data.objects.new('ShapeIndexedFaceSet.014', me_shapeindexedfaceset_015)
ob_shapeindexedfaceset_013 = bpy.data.objects.new('ShapeIndexedFaceSet.013', me_shapeindexedfaceset_014)
ob_shapeindexedfaceset_012 = bpy.data.objects.new('ShapeIndexedFaceSet.012', me_shapeindexedfaceset_013)
ob_shapeindexedfaceset_011 = bpy.data.objects.new('ShapeIndexedFaceSet.011', me_shapeindexedfaceset_012)
ob_shapeindexedfaceset_010 = bpy.data.objects.new('ShapeIndexedFaceSet.010', me_shapeindexedfaceset_011)
ob_shapeindexedfaceset_009 = bpy.data.objects.new('ShapeIndexedFaceSet.009', me_shapeindexedfaceset_010)
ob_shapeindexedfaceset_008 = bpy.data.objects.new('ShapeIndexedFaceSet.008', me_shapeindexedfaceset_009)
ob_shapeindexedfaceset_007 = bpy.data.objects.new('ShapeIndexedFaceSet.007', me_shapeindexedfaceset_008)
ob_shapeindexedfaceset_006 = bpy.data.objects.new('ShapeIndexedFaceSet.006', me_shapeindexedfaceset_007)
ob_shapeindexedfaceset_005 = bpy.data.objects.new('ShapeIndexedFaceSet.005', me_shapeindexedfaceset_006)
ob_shapeindexedfaceset_004 = bpy.data.objects.new('ShapeIndexedFaceSet.004', me_shapeindexedfaceset_005)
ob_shapeindexedfaceset_003 = bpy.data.objects.new('ShapeIndexedFaceSet.003', me_shapeindexedfaceset_004)
ob_shapeindexedfaceset_002 = bpy.data.objects.new('ShapeIndexedFaceSet.002', me_shapeindexedfaceset_003)
ob_shapeindexedfaceset_001 = bpy.data.objects.new('ShapeIndexedFaceSet.001', me_shapeindexedfaceset_002)
ob_shapeindexedfaceset = bpy.data.objects.new('ShapeIndexedFaceSet', me_shapeindexedfaceset_001)
ob_lamp = bpy.data.objects.new('Lamp', light_lamp)
ob_camera = bpy.data.objects.new('Camera', cam_camera)
ob_text_001 = bpy.data.objects.new('Text.001', txt_text_001)
ob_text_002 = bpy.data.objects.new('Text.002', txt_text_002)
ob_text_003 = bpy.data.objects.new('Text.003', txt_text_003)

# ---- transforms, parenting, visibility, modifiers, constraints
ob_text.location = (2.11, 0.5379, 0.6568)
ob_text.rotation_euler = (1.571, -0.0, 3.142)
ob_text.scale = (0.6324, 0.6324, 0.6324)
ob_text.lineart.crease_threshold = 0.0
ob_shapeindexedfaceset_022.location = (0.0, 0.0, 0.0)
ob_shapeindexedfaceset_022.rotation_euler = (1.571, -0.0, 3.142)
ob_shapeindexedfaceset_022.lineart.crease_threshold = 0.0
ob_shapeindexedfaceset_021.location = (0.0, 0.0, 0.0)
ob_shapeindexedfaceset_021.rotation_euler = (1.571, -0.0, 3.142)
ob_shapeindexedfaceset_021.lineart.crease_threshold = 0.0
ob_shapeindexedfaceset_020.location = (0.0, 0.0, 0.0)
ob_shapeindexedfaceset_020.rotation_euler = (1.571, -0.0, 3.142)
ob_shapeindexedfaceset_020.lineart.crease_threshold = 0.0
ob_shapeindexedfaceset_019.location = (0.0, 0.0, 0.0)
ob_shapeindexedfaceset_019.rotation_euler = (1.571, -0.0, 3.142)
ob_shapeindexedfaceset_019.lineart.crease_threshold = 0.0
ob_shapeindexedfaceset_017.location = (0.0, 0.0, 0.0)
ob_shapeindexedfaceset_017.rotation_euler = (1.571, -0.0, 3.142)
ob_shapeindexedfaceset_017.lineart.crease_threshold = 0.0
ob_shapeindexedfaceset_016.location = (0.0, 0.0, 0.0)
ob_shapeindexedfaceset_016.rotation_euler = (1.571, -0.0, 3.142)
ob_shapeindexedfaceset_016.lineart.crease_threshold = 0.0
ob_shapeindexedfaceset_015.location = (0.0, 0.0, 0.0)
ob_shapeindexedfaceset_015.rotation_euler = (1.571, -0.0, 3.142)
ob_shapeindexedfaceset_015.lineart.crease_threshold = 0.0
ob_shapeindexedfaceset_014.location = (0.0, 0.0, 0.0)
ob_shapeindexedfaceset_014.rotation_euler = (1.571, -0.0, 3.142)
ob_shapeindexedfaceset_014.lineart.crease_threshold = 0.0
ob_shapeindexedfaceset_013.location = (0.0, 0.0, 0.0)
ob_shapeindexedfaceset_013.rotation_euler = (1.571, -0.0, 3.142)
ob_shapeindexedfaceset_013.lineart.crease_threshold = 0.0
ob_shapeindexedfaceset_012.location = (0.0, 0.0, 0.0)
ob_shapeindexedfaceset_012.rotation_euler = (1.571, -0.0, 3.142)
ob_shapeindexedfaceset_012.lineart.crease_threshold = 0.0
ob_shapeindexedfaceset_011.location = (0.0, 0.0, 0.0)
ob_shapeindexedfaceset_011.rotation_euler = (1.571, -0.0, 3.142)
ob_shapeindexedfaceset_011.lineart.crease_threshold = 0.0
ob_shapeindexedfaceset_010.location = (0.0, 0.0, 0.0)
ob_shapeindexedfaceset_010.rotation_euler = (1.571, -0.0, 3.142)
ob_shapeindexedfaceset_010.lineart.crease_threshold = 0.0
ob_shapeindexedfaceset_009.location = (0.0, 0.0, 0.0)
ob_shapeindexedfaceset_009.rotation_euler = (1.571, -0.0, 3.142)
ob_shapeindexedfaceset_009.lineart.crease_threshold = 0.0
ob_shapeindexedfaceset_008.location = (0.0, 0.0, 0.0)
ob_shapeindexedfaceset_008.rotation_euler = (1.571, -0.0, 3.142)
ob_shapeindexedfaceset_008.lineart.crease_threshold = 0.0
ob_shapeindexedfaceset_007.location = (0.0, 0.0, 0.0)
ob_shapeindexedfaceset_007.rotation_euler = (1.571, -0.0, 3.142)
ob_shapeindexedfaceset_007.lineart.crease_threshold = 0.0
ob_shapeindexedfaceset_006.location = (0.0, 0.0, 0.0)
ob_shapeindexedfaceset_006.rotation_euler = (1.571, -0.0, 3.142)
ob_shapeindexedfaceset_006.lineart.crease_threshold = 0.0
ob_shapeindexedfaceset_005.location = (0.0, 0.0, 0.0)
ob_shapeindexedfaceset_005.rotation_euler = (1.571, -0.0, 3.142)
ob_shapeindexedfaceset_005.lineart.crease_threshold = 0.0
ob_shapeindexedfaceset_004.location = (0.0, 0.0, 0.0)
ob_shapeindexedfaceset_004.rotation_euler = (1.571, -0.0, 3.142)
ob_shapeindexedfaceset_004.lineart.crease_threshold = 0.0
ob_shapeindexedfaceset_003.location = (0.0, 0.0, 0.0)
ob_shapeindexedfaceset_003.rotation_euler = (1.571, -0.0, 3.142)
ob_shapeindexedfaceset_003.lineart.crease_threshold = 0.0
ob_shapeindexedfaceset_002.location = (0.0, 0.0, 0.0)
ob_shapeindexedfaceset_002.rotation_euler = (1.571, -0.0, 3.142)
ob_shapeindexedfaceset_002.lineart.crease_threshold = 0.0
ob_shapeindexedfaceset_001.location = (0.0, 0.0, 0.0)
ob_shapeindexedfaceset_001.rotation_euler = (1.571, -0.0, 3.142)
ob_shapeindexedfaceset_001.lineart.crease_threshold = 0.0
ob_shapeindexedfaceset.location = (0.0, 0.0, 0.0)
ob_shapeindexedfaceset.rotation_euler = (1.571, -0.0, 3.142)
ob_shapeindexedfaceset.lineart.crease_threshold = 0.0
ob_lamp.location = (4.076, 1.005, 5.904)
ob_lamp.rotation_euler = (0.6503, 0.05522, 1.866)
ob_lamp.lock_rotations_4d = False
ob_lamp.empty_display_type = 'ARROWS'
ob_lamp.color = (0.0, 0.0, 0.0, 0.0)
ob_lamp.lineart.crease_threshold = 0.0
ob_camera.location = (7.481, -6.508, 5.344)
ob_camera.rotation_euler = (1.109, 0.01082, 0.8149)
ob_camera.lock_rotations_4d = False
ob_camera.empty_display_type = 'ARROWS'
ob_camera.color = (0.0, 0.0, 0.0, 0.0)
ob_camera.display_type = 'WIRE'
ob_camera.lineart.crease_threshold = 0.0
ob_text_001.location = (1.521, 0.5379, -0.1241)
ob_text_001.rotation_euler = (1.571, -0.0, 3.142)
ob_text_001.scale = (0.7997, 0.7997, 0.7997)
ob_text_001.lineart.crease_threshold = 0.0
ob_text_002.location = (1.521, 0.5379, -0.8481)
ob_text_002.rotation_euler = (1.571, -0.0, 3.142)
ob_text_002.scale = (0.7997, 0.7997, 0.7997)
ob_text_002.lineart.crease_threshold = 0.0
ob_text_003.location = (1.521, 0.5379, -0.8938)
ob_text_003.rotation_euler = (-1.571, -1.571, 0.0)
ob_text_003.scale = (0.6786, 0.6786, 0.6786)
ob_text_003.lineart.crease_threshold = 0.0

# ---- collection membership
col_collection_1.objects.link(ob_text)
col_collection_1.objects.link(ob_shapeindexedfaceset_022)
col_collection_1.objects.link(ob_shapeindexedfaceset_021)
col_collection_1.objects.link(ob_shapeindexedfaceset_020)
col_collection_1.objects.link(ob_shapeindexedfaceset_019)
col_collection_1.objects.link(ob_shapeindexedfaceset_017)
col_collection_1.objects.link(ob_shapeindexedfaceset_016)
col_collection_1.objects.link(ob_shapeindexedfaceset_015)
col_collection_1.objects.link(ob_shapeindexedfaceset_014)
col_collection_1.objects.link(ob_shapeindexedfaceset_013)
col_collection_1.objects.link(ob_shapeindexedfaceset_012)
col_collection_1.objects.link(ob_shapeindexedfaceset_011)
col_collection_1.objects.link(ob_shapeindexedfaceset_010)
col_collection_1.objects.link(ob_shapeindexedfaceset_009)
col_collection_1.objects.link(ob_shapeindexedfaceset_008)
col_collection_1.objects.link(ob_shapeindexedfaceset_007)
col_collection_1.objects.link(ob_shapeindexedfaceset_006)
col_collection_1.objects.link(ob_shapeindexedfaceset_005)
col_collection_1.objects.link(ob_shapeindexedfaceset_004)
col_collection_1.objects.link(ob_shapeindexedfaceset_003)
col_collection_1.objects.link(ob_shapeindexedfaceset_002)
col_collection_1.objects.link(ob_shapeindexedfaceset_001)
col_collection_1.objects.link(ob_shapeindexedfaceset)
col_collection_1.objects.link(ob_lamp)
col_collection_1.objects.link(ob_camera)
col_collection_1.objects.link(ob_text_001)
col_collection_1.objects.link(ob_text_002)
col_collection_1.objects.link(ob_text_003)

# ---- scene / render settings (as saved in the file)
scene.camera = ob_camera
scene.frame_start = 1; scene.frame_end = 250; scene.frame_set(1)
scene.render.engine = 'BLENDER_EEVEE_NEXT'
scene.render.resolution_percentage = 50
scene.render.dither_intensity = 0.0
scene.cycles.use_denoising = False
scene.cycles.samples = 10
scene.cycles.sampling_pattern = 'TABULATED_SOBOL'
scene.cycles.light_sampling_threshold = 0.0
scene.cycles.use_adaptive_sampling = False
scene.cycles.use_light_tree = False
scene.cycles.blur_glossy = 0.0
scene.cycles.pixel_filter_type = 'GAUSSIAN'
scene.cycles.sample_clamp_indirect = 0.0
scene.view_settings.view_transform = 'Standard'
bpy.context.view_layer.update()
